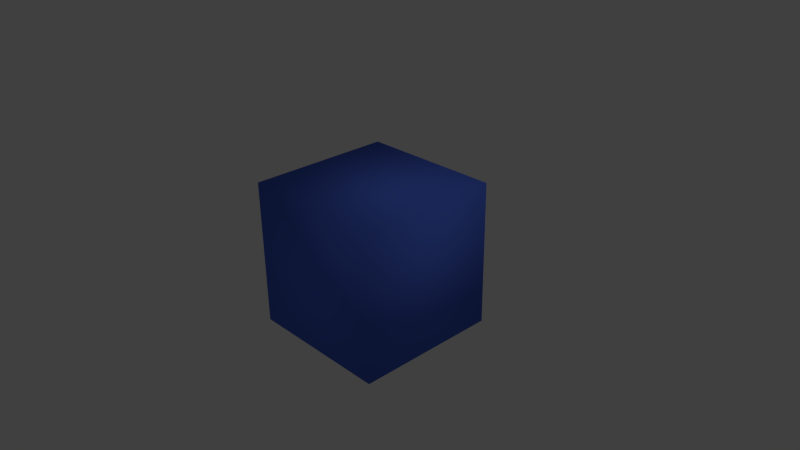 # Source: Ice8.blend  (saved by Blender 2.73.0; exported with 4.5.12 LTS)
import bpy
from mathutils import Matrix  # noqa: F401  (used for matrix-valued properties, if any)

bpy.ops.wm.read_factory_settings(use_empty=True)
scene = bpy.context.scene
scene.name = 'Scene'

# ---- collections
col_collection_1 = bpy.data.collections.new('Collection 1'); scene.collection.children.link(col_collection_1)

# ---- materials (node trees are filled in below, after node groups)
mat_material = bpy.data.materials.new('Material')
mat_material.alpha_threshold = 0.0
mat_material.use_transparent_shadow = False
mat_material.diffuse_color = (0.09079, 0.1723, 0.8, 1.0)
mat_material.specular_color = (0.1135, 0.1274, 1.0)
mat_material.roughness = 0.5
mat_material.line_color = (0.0, 0.0, 0.0, 1.0)

# ---- material node trees

# ---- world
world_world = bpy.data.worlds.new('World'); scene.world = world_world
world_world.color = (0.05088, 0.05088, 0.05088)
world_world.use_sun_shadow = False
world_world.sun_shadow_jitter_overblur = 0.0
world_world.cycles.sampling_method = 'MANUAL'
world_world.cycles.sample_map_resolution = 256

# ---- cameras
cam_camera = bpy.data.cameras.new('Camera')
cam_camera.clip_end = 100.0
cam_camera.lens = 35.0
cam_camera.sensor_width = 32.0
cam_camera.sensor_height = 18.0
cam_camera.ortho_scale = 7.314
cam_camera.dof.focus_distance = 0.0
cam_camera.dof.aperture_fstop = 128.0

# ---- lights
light_lamp = bpy.data.lights.new('Lamp', 'POINT')
light_lamp.transmission_factor = 0.0
light_lamp.cutoff_distance = 30.0
light_lamp.energy = 100.0
light_lamp.shadow_buffer_clip_start = 1.001
light_lamp.shadow_soft_size = 0.1
light_lamp.shadow_maximum_resolution = 0.006
light_lamp.use_absolute_resolution = True
light_lamp.cycles.use_multiple_importance_sampling = False

# ---- meshes
me_cube = bpy.data.meshes.new('Cube')
me_cube.from_pydata([(1.0, 1.0, -1.0), (1.0, -1.0, -1.0), (-1.0, -1.0, -1.0), (-1.0, 1.0, -1.0), (1.0, 1.0, 1.0), (1.0, -1.0, 1.0), (-1.0, -1.0, 1.0), (-1.0, 1.0, 1.0)], [], [(0, 1, 2, 3), (4, 7, 6, 5), (0, 4, 5, 1), (1, 5, 6, 2), (2, 6, 7, 3), (4, 0, 3, 7)])
me_cube.polygons.foreach_set('use_smooth', [True] * 6)
me_cube.materials.append(mat_material)
me_cube.use_remesh_preserve_volume = False
me_cube.use_remesh_preserve_attributes = False
me_cube.use_mirror_vertex_groups = False
me_cube.update()

# ---- objects
ob_cube = bpy.data.objects.new('Cube', me_cube)
ob_lamp = bpy.data.objects.new('Lamp', light_lamp)
ob_camera = bpy.data.objects.new('Camera', cam_camera)

# ---- transforms, parenting, visibility, modifiers, constraints
ob_cube.location = (0.0, 0.0, 0.0)
ob_cube.lock_rotations_4d = False
ob_cube.empty_display_type = 'ARROWS'
ob_cube.lineart.crease_threshold = 0.0
_m = ob_cube.modifiers.new('Subsurf', 'SUBSURF')
_m.show_render = False
_m.uv_smooth = 'NONE'
_m.levels = 6
_m.render_levels = 6
_m = ob_cube.modifiers.new('Displace', 'DISPLACE')
_m.show_render = False
_m.mid_level = 1.0
ob_lamp.location = (4.076, 1.005, 5.904)
ob_lamp.rotation_euler = (0.6503, 0.05522, 1.866)
ob_lamp.lock_rotations_4d = False
ob_lamp.empty_display_type = 'ARROWS'
ob_lamp.color = (0.0, 0.0, 0.0, 0.0)
ob_lamp.lineart.crease_threshold = 0.0
ob_camera.location = (7.481, -6.508, 5.344)
ob_camera.rotation_euler = (1.109, 0.01082, 0.8149)
ob_camera.lock_rotations_4d = False
ob_camera.empty_display_type = 'ARROWS'
ob_camera.color = (0.0, 0.0, 0.0, 0.0)
ob_camera.display_type = 'WIRE'
ob_camera.lineart.crease_threshold = 0.0

# ---- collection membership
col_collection_1.objects.link(ob_cube)
col_collection_1.objects.link(ob_lamp)
col_collection_1.objects.link(ob_camera)

# ---- scene / render settings (as saved in the file)
scene.camera = ob_camera
scene.frame_start = 1; scene.frame_end = 250; scene.frame_set(1)
scene.render.engine = 'BLENDER_EEVEE_NEXT'
scene.render.resolution_percentage = 50
scene.render.dither_intensity = 0.0
scene.cycles.use_denoising = False
scene.cycles.samples = 10
scene.cycles.sampling_pattern = 'TABULATED_SOBOL'
scene.cycles.light_sampling_threshold = 0.0
scene.cycles.use_adaptive_sampling = False
scene.cycles.use_light_tree = False
scene.cycles.blur_glossy = 0.0
scene.cycles.pixel_filter_type = 'GAUSSIAN'
scene.cycles.sample_clamp_indirect = 0.0
scene.view_settings.view_transform = 'Standard'
bpy.context.view_layer.update()
